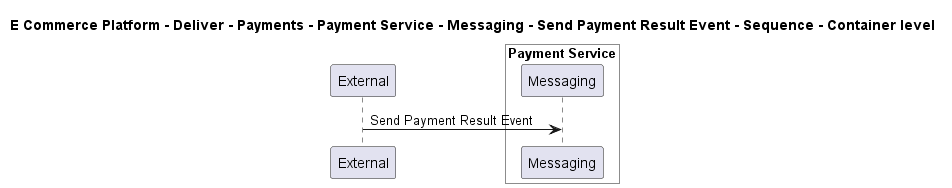

The diagram above was rendered by PlantUML. Its source (embedded in the PNG):
@startuml

title E Commerce Platform - Deliver - Payments - Payment Service - Messaging - Send Payment Result Event - Sequence - Container level

participant "External" as C4InterFlow.SoftwareSystems.ExternalSystem

box "Payment Service" #White
    participant "Messaging" as ECommercePlatform.Deliver.Payments.SoftwareSystems.PaymentService.Containers.Messaging
end box


C4InterFlow.SoftwareSystems.ExternalSystem -> ECommercePlatform.Deliver.Payments.SoftwareSystems.PaymentService.Containers.Messaging : Send Payment Result Event


@enduml